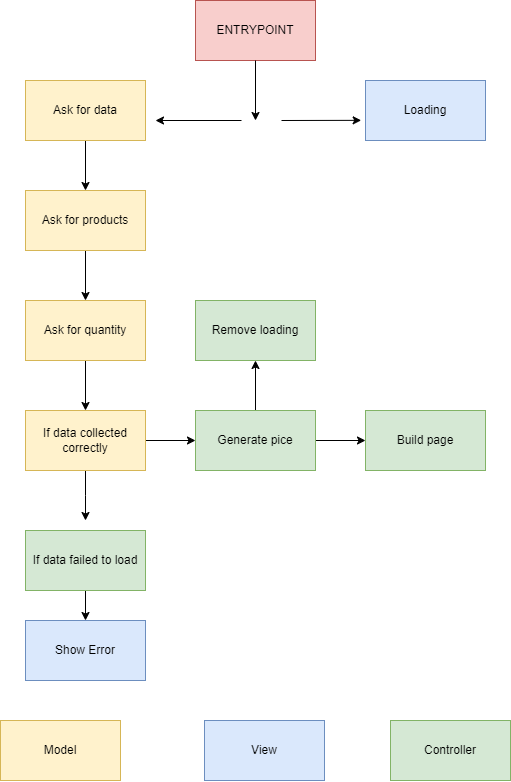

The diagram above was exported from draw.io. Its source (the exported page's mxGraphModel, read from the mxfile embedded in the PNG):
<mxGraphModel dx="1750" dy="883" grid="1" gridSize="10" guides="1" tooltips="1" connect="1" arrows="1" fold="1" page="1" pageScale="1" pageWidth="827" pageHeight="1169" math="0" shadow="0">
  <root>
    <mxCell id="0" />
    <mxCell id="1" parent="0" />
    <mxCell id="UES2ufuSR05t8iUF-fnz-1" value="ENTRYPOINT" style="rounded=0;whiteSpace=wrap;html=1;fillColor=#f8cecc;strokeColor=#b85450;" parent="1" vertex="1">
      <mxGeometry x="354" y="40" width="120" height="60" as="geometry" />
    </mxCell>
    <mxCell id="UES2ufuSR05t8iUF-fnz-2" value="Loading" style="rounded=0;whiteSpace=wrap;html=1;fillColor=#dae8fc;strokeColor=#6c8ebf;" parent="1" vertex="1">
      <mxGeometry x="524" y="120" width="120" height="60" as="geometry" />
    </mxCell>
    <mxCell id="UES2ufuSR05t8iUF-fnz-9" style="edgeStyle=orthogonalEdgeStyle;rounded=0;orthogonalLoop=1;jettySize=auto;html=1;entryX=0.5;entryY=0;entryDx=0;entryDy=0;" parent="1" source="UES2ufuSR05t8iUF-fnz-4" target="UES2ufuSR05t8iUF-fnz-5" edge="1">
      <mxGeometry relative="1" as="geometry" />
    </mxCell>
    <mxCell id="UES2ufuSR05t8iUF-fnz-4" value="Ask for data" style="rounded=0;whiteSpace=wrap;html=1;fillColor=#fff2cc;strokeColor=#d6b656;" parent="1" vertex="1">
      <mxGeometry x="184" y="120" width="120" height="60" as="geometry" />
    </mxCell>
    <mxCell id="UES2ufuSR05t8iUF-fnz-11" style="edgeStyle=orthogonalEdgeStyle;rounded=0;orthogonalLoop=1;jettySize=auto;html=1;entryX=0.5;entryY=0;entryDx=0;entryDy=0;" parent="1" source="UES2ufuSR05t8iUF-fnz-5" target="UES2ufuSR05t8iUF-fnz-10" edge="1">
      <mxGeometry relative="1" as="geometry" />
    </mxCell>
    <mxCell id="UES2ufuSR05t8iUF-fnz-5" value="Ask for products" style="rounded=0;whiteSpace=wrap;html=1;fillColor=#fff2cc;strokeColor=#d6b656;" parent="1" vertex="1">
      <mxGeometry x="184" y="230" width="120" height="60" as="geometry" />
    </mxCell>
    <mxCell id="UES2ufuSR05t8iUF-fnz-13" style="edgeStyle=orthogonalEdgeStyle;rounded=0;orthogonalLoop=1;jettySize=auto;html=1;entryX=0.5;entryY=0;entryDx=0;entryDy=0;" parent="1" source="UES2ufuSR05t8iUF-fnz-10" target="UES2ufuSR05t8iUF-fnz-12" edge="1">
      <mxGeometry relative="1" as="geometry" />
    </mxCell>
    <mxCell id="UES2ufuSR05t8iUF-fnz-10" value="Ask for quantity" style="rounded=0;whiteSpace=wrap;html=1;fillColor=#fff2cc;strokeColor=#d6b656;" parent="1" vertex="1">
      <mxGeometry x="184" y="340" width="120" height="60" as="geometry" />
    </mxCell>
    <mxCell id="UES2ufuSR05t8iUF-fnz-15" style="edgeStyle=orthogonalEdgeStyle;rounded=0;orthogonalLoop=1;jettySize=auto;html=1;entryX=0;entryY=0.5;entryDx=0;entryDy=0;" parent="1" source="UES2ufuSR05t8iUF-fnz-12" target="UES2ufuSR05t8iUF-fnz-14" edge="1">
      <mxGeometry relative="1" as="geometry" />
    </mxCell>
    <mxCell id="4tuvYzJ1GTyILdLblZBV-1" style="edgeStyle=orthogonalEdgeStyle;rounded=0;orthogonalLoop=1;jettySize=auto;html=1;" parent="1" source="UES2ufuSR05t8iUF-fnz-12" edge="1">
      <mxGeometry relative="1" as="geometry">
        <mxPoint x="244" y="560" as="targetPoint" />
      </mxGeometry>
    </mxCell>
    <mxCell id="UES2ufuSR05t8iUF-fnz-12" value="If data collected correctly" style="rounded=0;whiteSpace=wrap;html=1;fillColor=#fff2cc;strokeColor=#d6b656;" parent="1" vertex="1">
      <mxGeometry x="184" y="450" width="120" height="60" as="geometry" />
    </mxCell>
    <mxCell id="UES2ufuSR05t8iUF-fnz-16" style="edgeStyle=orthogonalEdgeStyle;rounded=0;orthogonalLoop=1;jettySize=auto;html=1;" parent="1" source="UES2ufuSR05t8iUF-fnz-14" target="UES2ufuSR05t8iUF-fnz-17" edge="1">
      <mxGeometry relative="1" as="geometry">
        <mxPoint x="544" y="480" as="targetPoint" />
      </mxGeometry>
    </mxCell>
    <mxCell id="UES2ufuSR05t8iUF-fnz-21" value="" style="edgeStyle=orthogonalEdgeStyle;rounded=0;orthogonalLoop=1;jettySize=auto;html=1;" parent="1" source="UES2ufuSR05t8iUF-fnz-14" target="UES2ufuSR05t8iUF-fnz-20" edge="1">
      <mxGeometry relative="1" as="geometry" />
    </mxCell>
    <mxCell id="UES2ufuSR05t8iUF-fnz-14" value="Generate pice" style="rounded=0;whiteSpace=wrap;html=1;fillColor=#d5e8d4;strokeColor=#82b366;" parent="1" vertex="1">
      <mxGeometry x="354" y="450" width="120" height="60" as="geometry" />
    </mxCell>
    <mxCell id="UES2ufuSR05t8iUF-fnz-17" value="Build page" style="rounded=0;whiteSpace=wrap;html=1;fillColor=#d5e8d4;strokeColor=#82b366;" parent="1" vertex="1">
      <mxGeometry x="524" y="450" width="120" height="60" as="geometry" />
    </mxCell>
    <mxCell id="UES2ufuSR05t8iUF-fnz-18" value="" style="endArrow=classic;html=1;rounded=0;" parent="1" edge="1">
      <mxGeometry width="50" height="50" relative="1" as="geometry">
        <mxPoint x="400" y="160" as="sourcePoint" />
        <mxPoint x="314" y="160" as="targetPoint" />
      </mxGeometry>
    </mxCell>
    <mxCell id="UES2ufuSR05t8iUF-fnz-19" value="" style="endArrow=classic;html=1;rounded=0;entryX=-0.036;entryY=0.664;entryDx=0;entryDy=0;entryPerimeter=0;" parent="1" target="UES2ufuSR05t8iUF-fnz-2" edge="1">
      <mxGeometry width="50" height="50" relative="1" as="geometry">
        <mxPoint x="440" y="160" as="sourcePoint" />
        <mxPoint x="444" y="160" as="targetPoint" />
      </mxGeometry>
    </mxCell>
    <mxCell id="UES2ufuSR05t8iUF-fnz-20" value="Remove loading" style="rounded=0;whiteSpace=wrap;html=1;fillColor=#d5e8d4;strokeColor=#82b366;" parent="1" vertex="1">
      <mxGeometry x="354" y="340" width="120" height="60" as="geometry" />
    </mxCell>
    <mxCell id="UES2ufuSR05t8iUF-fnz-22" value="" style="endArrow=classic;html=1;rounded=0;exitX=0.5;exitY=1;exitDx=0;exitDy=0;" parent="1" source="UES2ufuSR05t8iUF-fnz-1" edge="1">
      <mxGeometry width="50" height="50" relative="1" as="geometry">
        <mxPoint x="413" y="150" as="sourcePoint" />
        <mxPoint x="414" y="160" as="targetPoint" />
      </mxGeometry>
    </mxCell>
    <mxCell id="4tuvYzJ1GTyILdLblZBV-4" value="" style="edgeStyle=orthogonalEdgeStyle;rounded=0;orthogonalLoop=1;jettySize=auto;html=1;" parent="1" source="4tuvYzJ1GTyILdLblZBV-2" target="4tuvYzJ1GTyILdLblZBV-3" edge="1">
      <mxGeometry relative="1" as="geometry" />
    </mxCell>
    <mxCell id="4tuvYzJ1GTyILdLblZBV-2" value="If data failed to load" style="rounded=0;whiteSpace=wrap;html=1;fillColor=#d5e8d4;strokeColor=#82b366;" parent="1" vertex="1">
      <mxGeometry x="184" y="570" width="120" height="60" as="geometry" />
    </mxCell>
    <mxCell id="4tuvYzJ1GTyILdLblZBV-3" value="Show Error" style="rounded=0;whiteSpace=wrap;html=1;fillColor=#dae8fc;strokeColor=#6c8ebf;" parent="1" vertex="1">
      <mxGeometry x="184" y="660" width="120" height="60" as="geometry" />
    </mxCell>
    <mxCell id="a308t1bmQP4pJem8PMsb-1" value="Model" style="rounded=0;whiteSpace=wrap;html=1;fillColor=#fff2cc;strokeColor=#d6b656;" parent="1" vertex="1">
      <mxGeometry x="159" y="760" width="120" height="60" as="geometry" />
    </mxCell>
    <mxCell id="a308t1bmQP4pJem8PMsb-2" value="View" style="rounded=0;whiteSpace=wrap;html=1;fillColor=#dae8fc;strokeColor=#6c8ebf;" parent="1" vertex="1">
      <mxGeometry x="363" y="760" width="120" height="60" as="geometry" />
    </mxCell>
    <mxCell id="a308t1bmQP4pJem8PMsb-3" value="Controller" style="rounded=0;whiteSpace=wrap;html=1;fillColor=#d5e8d4;strokeColor=#82b366;" parent="1" vertex="1">
      <mxGeometry x="549" y="760" width="120" height="60" as="geometry" />
    </mxCell>
  </root>
</mxGraphModel>